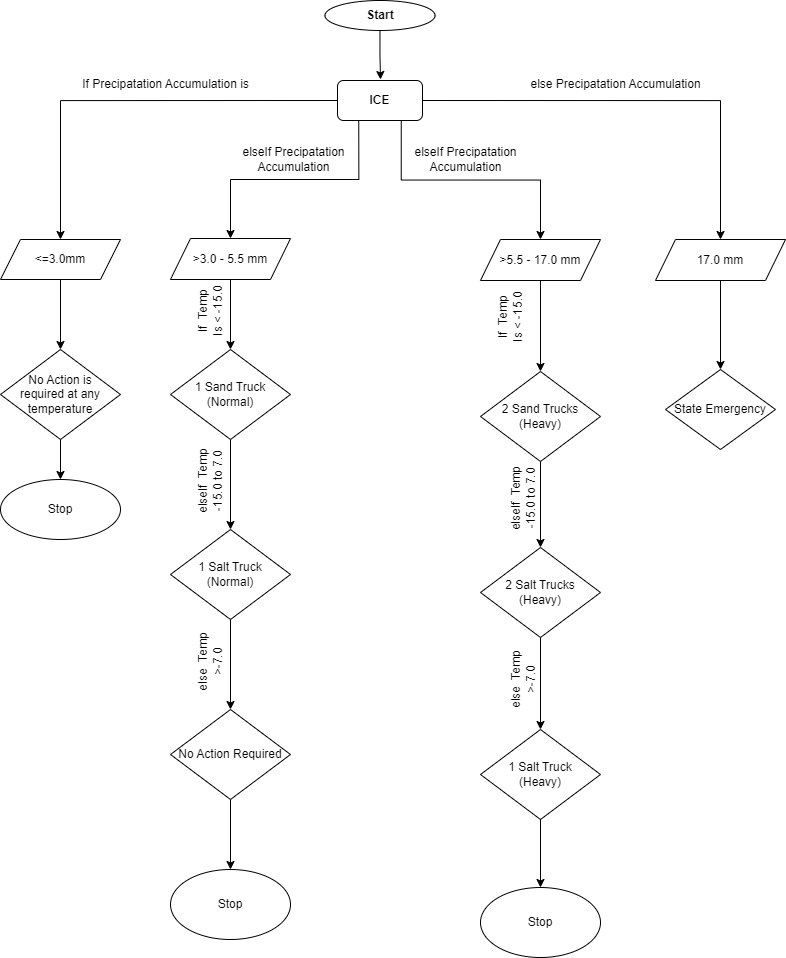

The diagram above was exported from draw.io. Its source (the exported page's mxGraphModel, read from the mxfile embedded in the PNG):
<mxGraphModel dx="858" dy="1504" grid="1" gridSize="10" guides="1" tooltips="1" connect="1" arrows="1" fold="1" page="1" pageScale="1" pageWidth="850" pageHeight="1100" math="0" shadow="0">
  <root>
    <mxCell id="0" />
    <mxCell id="1" parent="0" />
    <mxCell id="GQXYnoxeSYOtx_p6uRaL-3" style="edgeStyle=orthogonalEdgeStyle;rounded=0;orthogonalLoop=1;jettySize=auto;html=1;exitX=0.5;exitY=1;exitDx=0;exitDy=0;" parent="1" source="GQXYnoxeSYOtx_p6uRaL-1" edge="1">
      <mxGeometry relative="1" as="geometry">
        <mxPoint x="420" y="120" as="targetPoint" />
      </mxGeometry>
    </mxCell>
    <mxCell id="GQXYnoxeSYOtx_p6uRaL-1" value="&lt;b&gt;Start&lt;/b&gt;" style="ellipse;whiteSpace=wrap;html=1;" parent="1" vertex="1">
      <mxGeometry x="364.5" y="41" width="110" height="30" as="geometry" />
    </mxCell>
    <mxCell id="GQXYnoxeSYOtx_p6uRaL-20" style="edgeStyle=orthogonalEdgeStyle;rounded=0;orthogonalLoop=1;jettySize=auto;html=1;exitX=0;exitY=0.5;exitDx=0;exitDy=0;entryX=0.5;entryY=0;entryDx=0;entryDy=0;" parent="1" source="GQXYnoxeSYOtx_p6uRaL-4" target="GQXYnoxeSYOtx_p6uRaL-18" edge="1">
      <mxGeometry relative="1" as="geometry" />
    </mxCell>
    <mxCell id="GQXYnoxeSYOtx_p6uRaL-23" style="edgeStyle=orthogonalEdgeStyle;rounded=0;orthogonalLoop=1;jettySize=auto;html=1;exitX=0.25;exitY=1;exitDx=0;exitDy=0;entryX=0.5;entryY=0;entryDx=0;entryDy=0;" parent="1" source="GQXYnoxeSYOtx_p6uRaL-4" target="GQXYnoxeSYOtx_p6uRaL-22" edge="1">
      <mxGeometry relative="1" as="geometry" />
    </mxCell>
    <mxCell id="GQXYnoxeSYOtx_p6uRaL-26" style="edgeStyle=orthogonalEdgeStyle;rounded=0;orthogonalLoop=1;jettySize=auto;html=1;exitX=0.75;exitY=1;exitDx=0;exitDy=0;" parent="1" source="GQXYnoxeSYOtx_p6uRaL-4" target="GQXYnoxeSYOtx_p6uRaL-24" edge="1">
      <mxGeometry relative="1" as="geometry" />
    </mxCell>
    <mxCell id="GQXYnoxeSYOtx_p6uRaL-30" style="edgeStyle=orthogonalEdgeStyle;rounded=0;orthogonalLoop=1;jettySize=auto;html=1;exitX=1;exitY=0.5;exitDx=0;exitDy=0;" parent="1" source="GQXYnoxeSYOtx_p6uRaL-4" target="GQXYnoxeSYOtx_p6uRaL-29" edge="1">
      <mxGeometry relative="1" as="geometry" />
    </mxCell>
    <mxCell id="GQXYnoxeSYOtx_p6uRaL-4" value="&lt;b&gt;ICE&lt;/b&gt;" style="rounded=1;whiteSpace=wrap;html=1;" parent="1" vertex="1">
      <mxGeometry x="377" y="121" width="85" height="40" as="geometry" />
    </mxCell>
    <mxCell id="GQXYnoxeSYOtx_p6uRaL-34" value="" style="edgeStyle=orthogonalEdgeStyle;rounded=0;orthogonalLoop=1;jettySize=auto;html=1;" parent="1" source="GQXYnoxeSYOtx_p6uRaL-18" target="GQXYnoxeSYOtx_p6uRaL-33" edge="1">
      <mxGeometry relative="1" as="geometry" />
    </mxCell>
    <mxCell id="GQXYnoxeSYOtx_p6uRaL-18" value="&amp;lt;=3.0mm" style="shape=parallelogram;perimeter=parallelogramPerimeter;whiteSpace=wrap;html=1;fixedSize=1;fontFamily=Helvetica;fontSize=12;fontColor=default;align=center;strokeColor=default;fillColor=default;" parent="1" vertex="1">
      <mxGeometry x="40" y="280" width="120" height="40" as="geometry" />
    </mxCell>
    <mxCell id="GQXYnoxeSYOtx_p6uRaL-43" style="edgeStyle=orthogonalEdgeStyle;rounded=0;orthogonalLoop=1;jettySize=auto;html=1;exitX=0.5;exitY=1;exitDx=0;exitDy=0;entryX=0.5;entryY=0;entryDx=0;entryDy=0;" parent="1" source="GQXYnoxeSYOtx_p6uRaL-22" target="GQXYnoxeSYOtx_p6uRaL-42" edge="1">
      <mxGeometry relative="1" as="geometry" />
    </mxCell>
    <mxCell id="GQXYnoxeSYOtx_p6uRaL-22" value="&amp;gt;3.0 - 5.5 mm" style="shape=parallelogram;perimeter=parallelogramPerimeter;whiteSpace=wrap;html=1;fixedSize=1;fontFamily=Helvetica;fontSize=12;fontColor=default;align=center;strokeColor=default;fillColor=default;" parent="1" vertex="1">
      <mxGeometry x="210" y="279" width="120" height="41" as="geometry" />
    </mxCell>
    <mxCell id="NonzngAE_I9_Q89VoVFk-11" style="edgeStyle=orthogonalEdgeStyle;rounded=0;orthogonalLoop=1;jettySize=auto;html=1;exitX=0.5;exitY=1;exitDx=0;exitDy=0;" edge="1" parent="1" source="GQXYnoxeSYOtx_p6uRaL-24" target="NonzngAE_I9_Q89VoVFk-2">
      <mxGeometry relative="1" as="geometry" />
    </mxCell>
    <mxCell id="GQXYnoxeSYOtx_p6uRaL-24" value="&amp;gt;5.5 - 17.0 mm" style="shape=parallelogram;perimeter=parallelogramPerimeter;whiteSpace=wrap;html=1;fixedSize=1;fontFamily=Helvetica;fontSize=12;fontColor=default;align=center;strokeColor=default;fillColor=default;" parent="1" vertex="1">
      <mxGeometry x="520" y="280" width="120" height="41" as="geometry" />
    </mxCell>
    <mxCell id="NonzngAE_I9_Q89VoVFk-13" style="edgeStyle=orthogonalEdgeStyle;rounded=0;orthogonalLoop=1;jettySize=auto;html=1;exitX=0.5;exitY=1;exitDx=0;exitDy=0;" edge="1" parent="1" source="GQXYnoxeSYOtx_p6uRaL-29" target="NonzngAE_I9_Q89VoVFk-12">
      <mxGeometry relative="1" as="geometry" />
    </mxCell>
    <mxCell id="GQXYnoxeSYOtx_p6uRaL-29" value="17.0 mm" style="shape=parallelogram;perimeter=parallelogramPerimeter;whiteSpace=wrap;html=1;fixedSize=1;fontFamily=Helvetica;fontSize=12;fontColor=default;align=center;strokeColor=default;fillColor=default;" parent="1" vertex="1">
      <mxGeometry x="695" y="280" width="130" height="41" as="geometry" />
    </mxCell>
    <mxCell id="GQXYnoxeSYOtx_p6uRaL-36" style="edgeStyle=orthogonalEdgeStyle;rounded=0;orthogonalLoop=1;jettySize=auto;html=1;exitX=0.5;exitY=1;exitDx=0;exitDy=0;" parent="1" source="GQXYnoxeSYOtx_p6uRaL-33" target="GQXYnoxeSYOtx_p6uRaL-35" edge="1">
      <mxGeometry relative="1" as="geometry" />
    </mxCell>
    <mxCell id="GQXYnoxeSYOtx_p6uRaL-33" value="No Action is&lt;br&gt;required at any&lt;br&gt;temperature" style="rhombus;whiteSpace=wrap;html=1;" parent="1" vertex="1">
      <mxGeometry x="40" y="390" width="120" height="90" as="geometry" />
    </mxCell>
    <mxCell id="GQXYnoxeSYOtx_p6uRaL-35" value="Stop" style="ellipse;whiteSpace=wrap;html=1;" parent="1" vertex="1">
      <mxGeometry x="40" y="520" width="120" height="60" as="geometry" />
    </mxCell>
    <mxCell id="GQXYnoxeSYOtx_p6uRaL-37" value="If Precipatation Accumulation is" style="text;html=1;align=center;verticalAlign=middle;resizable=0;points=[];autosize=1;strokeColor=none;fillColor=none;" parent="1" vertex="1">
      <mxGeometry x="110" y="110" width="190" height="30" as="geometry" />
    </mxCell>
    <mxCell id="GQXYnoxeSYOtx_p6uRaL-38" value="elseIf Precipatation&lt;br&gt;Accumulation" style="text;html=1;align=center;verticalAlign=middle;resizable=0;points=[];autosize=1;strokeColor=none;fillColor=none;" parent="1" vertex="1">
      <mxGeometry x="268" y="180" width="130" height="40" as="geometry" />
    </mxCell>
    <mxCell id="GQXYnoxeSYOtx_p6uRaL-40" value="elseIf Precipatation&lt;br&gt;Accumulation" style="text;html=1;align=center;verticalAlign=middle;resizable=0;points=[];autosize=1;strokeColor=none;fillColor=none;" parent="1" vertex="1">
      <mxGeometry x="440" y="180" width="130" height="40" as="geometry" />
    </mxCell>
    <mxCell id="GQXYnoxeSYOtx_p6uRaL-41" value="else Precipatation Accumulation" style="text;html=1;align=center;verticalAlign=middle;resizable=0;points=[];autosize=1;strokeColor=none;fillColor=none;" parent="1" vertex="1">
      <mxGeometry x="560" y="110" width="190" height="30" as="geometry" />
    </mxCell>
    <mxCell id="GQXYnoxeSYOtx_p6uRaL-48" style="edgeStyle=orthogonalEdgeStyle;rounded=0;orthogonalLoop=1;jettySize=auto;html=1;exitX=0.5;exitY=1;exitDx=0;exitDy=0;entryX=0.5;entryY=0;entryDx=0;entryDy=0;" parent="1" source="GQXYnoxeSYOtx_p6uRaL-42" target="GQXYnoxeSYOtx_p6uRaL-47" edge="1">
      <mxGeometry relative="1" as="geometry" />
    </mxCell>
    <mxCell id="GQXYnoxeSYOtx_p6uRaL-42" value="1 Sand Truck&lt;br&gt;(Normal)" style="rhombus;whiteSpace=wrap;html=1;" parent="1" vertex="1">
      <mxGeometry x="210" y="390" width="120" height="90" as="geometry" />
    </mxCell>
    <mxCell id="GQXYnoxeSYOtx_p6uRaL-44" value="If&amp;nbsp; Temp&lt;br&gt;Is &amp;lt; -15.0" style="text;html=1;align=center;verticalAlign=middle;resizable=0;points=[];autosize=1;strokeColor=none;fillColor=none;rotation=-90;" parent="1" vertex="1">
      <mxGeometry x="215" y="332" width="70" height="40" as="geometry" />
    </mxCell>
    <mxCell id="GQXYnoxeSYOtx_p6uRaL-53" style="edgeStyle=orthogonalEdgeStyle;rounded=0;orthogonalLoop=1;jettySize=auto;html=1;exitX=0.5;exitY=1;exitDx=0;exitDy=0;entryX=0.5;entryY=0;entryDx=0;entryDy=0;" parent="1" source="GQXYnoxeSYOtx_p6uRaL-47" target="GQXYnoxeSYOtx_p6uRaL-52" edge="1">
      <mxGeometry relative="1" as="geometry" />
    </mxCell>
    <mxCell id="GQXYnoxeSYOtx_p6uRaL-47" value="1 Salt Truck&lt;br&gt;(Normal)" style="rhombus;whiteSpace=wrap;html=1;" parent="1" vertex="1">
      <mxGeometry x="210" y="570" width="120" height="90" as="geometry" />
    </mxCell>
    <mxCell id="GQXYnoxeSYOtx_p6uRaL-49" value="elseIf&amp;nbsp; Temp&lt;br&gt;-15.0 to 7.0" style="text;html=1;align=center;verticalAlign=middle;resizable=0;points=[];autosize=1;strokeColor=none;fillColor=none;rotation=-90;" parent="1" vertex="1">
      <mxGeometry x="205" y="502" width="90" height="40" as="geometry" />
    </mxCell>
    <mxCell id="GQXYnoxeSYOtx_p6uRaL-57" style="edgeStyle=orthogonalEdgeStyle;rounded=0;orthogonalLoop=1;jettySize=auto;html=1;exitX=0.5;exitY=1;exitDx=0;exitDy=0;" parent="1" source="GQXYnoxeSYOtx_p6uRaL-52" target="GQXYnoxeSYOtx_p6uRaL-56" edge="1">
      <mxGeometry relative="1" as="geometry" />
    </mxCell>
    <mxCell id="GQXYnoxeSYOtx_p6uRaL-52" value="No Action Required" style="rhombus;whiteSpace=wrap;html=1;" parent="1" vertex="1">
      <mxGeometry x="210" y="750" width="120" height="90" as="geometry" />
    </mxCell>
    <mxCell id="GQXYnoxeSYOtx_p6uRaL-54" value="else&amp;nbsp; Temp&lt;br&gt;&amp;gt;-7.0" style="text;html=1;align=center;verticalAlign=middle;resizable=0;points=[];autosize=1;strokeColor=none;fillColor=none;rotation=-90;" parent="1" vertex="1">
      <mxGeometry x="210" y="683" width="80" height="40" as="geometry" />
    </mxCell>
    <mxCell id="GQXYnoxeSYOtx_p6uRaL-56" value="Stop" style="ellipse;whiteSpace=wrap;html=1;" parent="1" vertex="1">
      <mxGeometry x="210" y="910" width="120" height="70" as="geometry" />
    </mxCell>
    <mxCell id="GQXYnoxeSYOtx_p6uRaL-69" value="If&amp;nbsp; Temp&lt;br&gt;Is &amp;lt; -15.0" style="text;html=1;align=center;verticalAlign=middle;resizable=0;points=[];autosize=1;strokeColor=none;fillColor=none;rotation=-90;" parent="1" vertex="1">
      <mxGeometry x="515" y="338" width="70" height="40" as="geometry" />
    </mxCell>
    <mxCell id="NonzngAE_I9_Q89VoVFk-1" style="edgeStyle=orthogonalEdgeStyle;rounded=0;orthogonalLoop=1;jettySize=auto;html=1;exitX=0.5;exitY=1;exitDx=0;exitDy=0;entryX=0.5;entryY=0;entryDx=0;entryDy=0;" edge="1" parent="1" source="NonzngAE_I9_Q89VoVFk-2" target="NonzngAE_I9_Q89VoVFk-4">
      <mxGeometry relative="1" as="geometry" />
    </mxCell>
    <mxCell id="NonzngAE_I9_Q89VoVFk-2" value="2 Sand Trucks&lt;br&gt;(Heavy)" style="rhombus;whiteSpace=wrap;html=1;" vertex="1" parent="1">
      <mxGeometry x="520" y="412" width="120" height="90" as="geometry" />
    </mxCell>
    <mxCell id="NonzngAE_I9_Q89VoVFk-3" style="edgeStyle=orthogonalEdgeStyle;rounded=0;orthogonalLoop=1;jettySize=auto;html=1;exitX=0.5;exitY=1;exitDx=0;exitDy=0;entryX=0.5;entryY=0;entryDx=0;entryDy=0;" edge="1" parent="1" source="NonzngAE_I9_Q89VoVFk-4" target="NonzngAE_I9_Q89VoVFk-7">
      <mxGeometry relative="1" as="geometry" />
    </mxCell>
    <mxCell id="NonzngAE_I9_Q89VoVFk-4" value="2 Salt Trucks&lt;br&gt;(Heavy)" style="rhombus;whiteSpace=wrap;html=1;" vertex="1" parent="1">
      <mxGeometry x="520" y="588" width="120" height="90" as="geometry" />
    </mxCell>
    <mxCell id="NonzngAE_I9_Q89VoVFk-5" value="elseIf&amp;nbsp; Temp&lt;br&gt;-15.0 to 7.0" style="text;html=1;align=center;verticalAlign=middle;resizable=0;points=[];autosize=1;strokeColor=none;fillColor=none;rotation=-90;" vertex="1" parent="1">
      <mxGeometry x="517.5" y="520" width="90" height="40" as="geometry" />
    </mxCell>
    <mxCell id="NonzngAE_I9_Q89VoVFk-6" style="edgeStyle=orthogonalEdgeStyle;rounded=0;orthogonalLoop=1;jettySize=auto;html=1;exitX=0.5;exitY=1;exitDx=0;exitDy=0;" edge="1" parent="1" source="NonzngAE_I9_Q89VoVFk-7" target="NonzngAE_I9_Q89VoVFk-9">
      <mxGeometry relative="1" as="geometry" />
    </mxCell>
    <mxCell id="NonzngAE_I9_Q89VoVFk-7" value="1 Salt Truck&lt;br&gt;(Heavy)" style="rhombus;whiteSpace=wrap;html=1;" vertex="1" parent="1">
      <mxGeometry x="520" y="770" width="120" height="90" as="geometry" />
    </mxCell>
    <mxCell id="NonzngAE_I9_Q89VoVFk-8" value="else&amp;nbsp; Temp&lt;br&gt;&amp;gt;-7.0" style="text;html=1;align=center;verticalAlign=middle;resizable=0;points=[];autosize=1;strokeColor=none;fillColor=none;rotation=-90;" vertex="1" parent="1">
      <mxGeometry x="522.5" y="701" width="80" height="40" as="geometry" />
    </mxCell>
    <mxCell id="NonzngAE_I9_Q89VoVFk-9" value="Stop" style="ellipse;whiteSpace=wrap;html=1;" vertex="1" parent="1">
      <mxGeometry x="520" y="928" width="120" height="70" as="geometry" />
    </mxCell>
    <mxCell id="NonzngAE_I9_Q89VoVFk-12" value="State Emergency" style="rhombus;whiteSpace=wrap;html=1;" vertex="1" parent="1">
      <mxGeometry x="705" y="410" width="110" height="80" as="geometry" />
    </mxCell>
  </root>
</mxGraphModel>